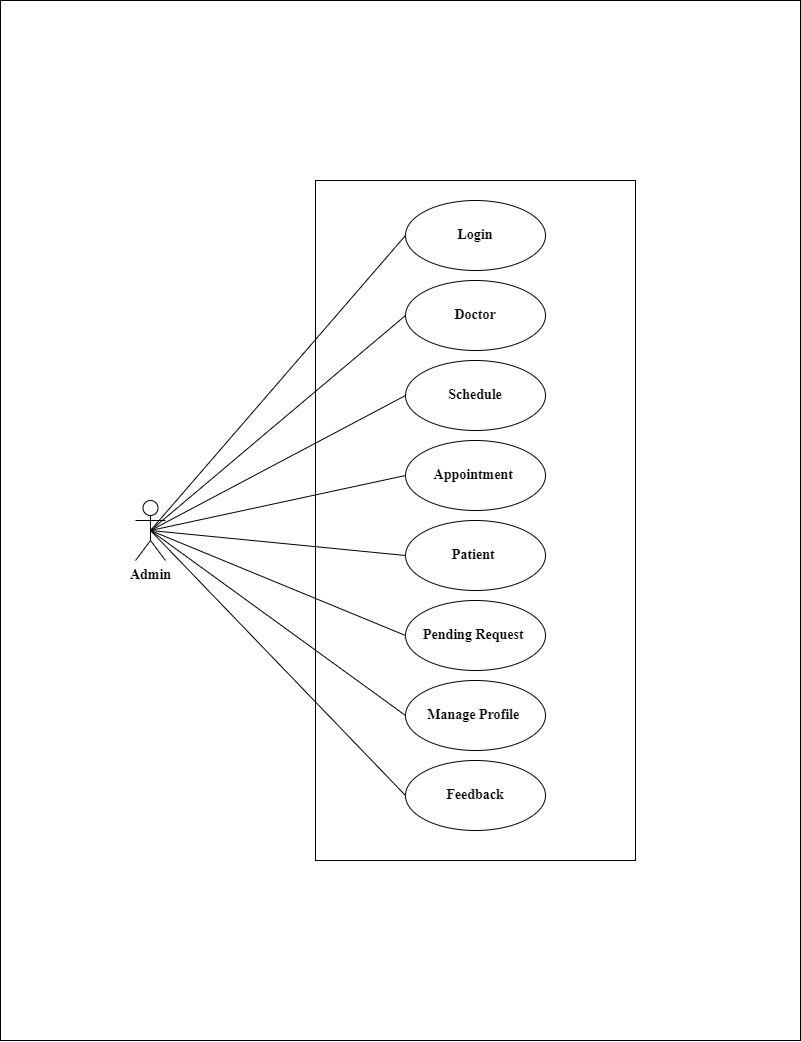

The diagram above was exported from draw.io. Its source (the exported page's mxGraphModel, read from the mxfile embedded in the PNG):
<mxGraphModel dx="2537" dy="1040" grid="1" gridSize="10" guides="1" tooltips="1" connect="1" arrows="1" fold="1" page="1" pageScale="1" pageWidth="850" pageHeight="1100" background="#FFFFFF" math="0" shadow="0">
  <root>
    <mxCell id="0" />
    <mxCell id="1" parent="0" />
    <mxCell id="cSaEsALt6V0efnoZzsNI-58" value="Admin" style="shape=umlActor;verticalLabelPosition=bottom;verticalAlign=top;html=1;fontStyle=1;fontSize=14;fontFamily=Times New Roman;" parent="1" vertex="1">
      <mxGeometry x="-675" y="520" width="30" height="60" as="geometry" />
    </mxCell>
    <mxCell id="cSaEsALt6V0efnoZzsNI-67" value="Login" style="ellipse;whiteSpace=wrap;html=1;fontStyle=1;fontSize=14;fontFamily=Times New Roman;" parent="1" vertex="1">
      <mxGeometry x="-405" y="220" width="140" height="70" as="geometry" />
    </mxCell>
    <mxCell id="cSaEsALt6V0efnoZzsNI-68" value="Doctor" style="ellipse;whiteSpace=wrap;html=1;fontStyle=1;fontSize=14;fontFamily=Times New Roman;" parent="1" vertex="1">
      <mxGeometry x="-405" y="300" width="140" height="70" as="geometry" />
    </mxCell>
    <mxCell id="cSaEsALt6V0efnoZzsNI-69" value="Schedule" style="ellipse;whiteSpace=wrap;html=1;fontStyle=1;fontSize=14;fontFamily=Times New Roman;" parent="1" vertex="1">
      <mxGeometry x="-405" y="380" width="140" height="70" as="geometry" />
    </mxCell>
    <mxCell id="cSaEsALt6V0efnoZzsNI-70" value="Patient&amp;nbsp;" style="ellipse;whiteSpace=wrap;html=1;fontStyle=1;fontSize=14;fontFamily=Times New Roman;" parent="1" vertex="1">
      <mxGeometry x="-405" y="540" width="140" height="70" as="geometry" />
    </mxCell>
    <mxCell id="cSaEsALt6V0efnoZzsNI-71" value="Pending Request&amp;nbsp;" style="ellipse;whiteSpace=wrap;html=1;fontStyle=1;fontSize=14;fontFamily=Times New Roman;" parent="1" vertex="1">
      <mxGeometry x="-405" y="620" width="140" height="70" as="geometry" />
    </mxCell>
    <mxCell id="cSaEsALt6V0efnoZzsNI-72" value="Manage Profile&amp;nbsp;" style="ellipse;whiteSpace=wrap;html=1;fontStyle=1;fontSize=14;fontFamily=Times New Roman;" parent="1" vertex="1">
      <mxGeometry x="-405" y="700" width="140" height="70" as="geometry" />
    </mxCell>
    <mxCell id="cSaEsALt6V0efnoZzsNI-73" value="Feedback" style="ellipse;whiteSpace=wrap;html=1;fontStyle=1;fontSize=14;fontFamily=Times New Roman;" parent="1" vertex="1">
      <mxGeometry x="-405" y="780" width="140" height="70" as="geometry" />
    </mxCell>
    <mxCell id="cSaEsALt6V0efnoZzsNI-77" value="" style="endArrow=none;html=1;rounded=0;exitX=0.5;exitY=0.5;exitDx=0;exitDy=0;exitPerimeter=0;entryX=0;entryY=0.5;entryDx=0;entryDy=0;fontStyle=1;fontSize=14;fontFamily=Times New Roman;" parent="1" source="cSaEsALt6V0efnoZzsNI-58" target="cSaEsALt6V0efnoZzsNI-67" edge="1">
      <mxGeometry width="50" height="50" relative="1" as="geometry">
        <mxPoint x="-650" y="560" as="sourcePoint" />
        <mxPoint x="-395" y="215" as="targetPoint" />
      </mxGeometry>
    </mxCell>
    <mxCell id="cSaEsALt6V0efnoZzsNI-78" value="" style="endArrow=none;html=1;rounded=0;exitX=0.5;exitY=0.5;exitDx=0;exitDy=0;exitPerimeter=0;entryX=0;entryY=0.5;entryDx=0;entryDy=0;fontStyle=1;fontSize=14;fontFamily=Times New Roman;" parent="1" source="cSaEsALt6V0efnoZzsNI-58" target="cSaEsALt6V0efnoZzsNI-68" edge="1">
      <mxGeometry width="50" height="50" relative="1" as="geometry">
        <mxPoint x="-640" y="570" as="sourcePoint" />
        <mxPoint x="-395" y="315" as="targetPoint" />
      </mxGeometry>
    </mxCell>
    <mxCell id="cSaEsALt6V0efnoZzsNI-79" value="" style="endArrow=none;html=1;rounded=0;exitX=0.5;exitY=0.5;exitDx=0;exitDy=0;exitPerimeter=0;entryX=0;entryY=0.5;entryDx=0;entryDy=0;fontStyle=1;fontSize=14;fontFamily=Times New Roman;" parent="1" source="cSaEsALt6V0efnoZzsNI-58" target="cSaEsALt6V0efnoZzsNI-69" edge="1">
      <mxGeometry width="50" height="50" relative="1" as="geometry">
        <mxPoint x="-630" y="580" as="sourcePoint" />
        <mxPoint x="-395" y="415" as="targetPoint" />
      </mxGeometry>
    </mxCell>
    <mxCell id="cSaEsALt6V0efnoZzsNI-80" value="" style="endArrow=none;html=1;rounded=0;exitX=0.5;exitY=0.5;exitDx=0;exitDy=0;exitPerimeter=0;entryX=0;entryY=0.5;entryDx=0;entryDy=0;fontStyle=1;fontSize=14;fontFamily=Times New Roman;" parent="1" source="cSaEsALt6V0efnoZzsNI-58" target="cSaEsALt6V0efnoZzsNI-70" edge="1">
      <mxGeometry width="50" height="50" relative="1" as="geometry">
        <mxPoint x="-620" y="590" as="sourcePoint" />
        <mxPoint x="-395" y="515" as="targetPoint" />
      </mxGeometry>
    </mxCell>
    <mxCell id="cSaEsALt6V0efnoZzsNI-81" value="" style="endArrow=none;html=1;rounded=0;exitX=0.5;exitY=0.5;exitDx=0;exitDy=0;exitPerimeter=0;entryX=0;entryY=0.5;entryDx=0;entryDy=0;fontStyle=1;fontSize=14;fontFamily=Times New Roman;" parent="1" source="cSaEsALt6V0efnoZzsNI-58" target="cSaEsALt6V0efnoZzsNI-71" edge="1">
      <mxGeometry width="50" height="50" relative="1" as="geometry">
        <mxPoint x="-610" y="600" as="sourcePoint" />
        <mxPoint x="-395" y="615" as="targetPoint" />
      </mxGeometry>
    </mxCell>
    <mxCell id="cSaEsALt6V0efnoZzsNI-82" value="" style="endArrow=none;html=1;rounded=0;exitX=0.5;exitY=0.5;exitDx=0;exitDy=0;exitPerimeter=0;entryX=0;entryY=0.5;entryDx=0;entryDy=0;fontStyle=1;fontSize=14;fontFamily=Times New Roman;" parent="1" source="cSaEsALt6V0efnoZzsNI-58" target="cSaEsALt6V0efnoZzsNI-72" edge="1">
      <mxGeometry width="50" height="50" relative="1" as="geometry">
        <mxPoint x="-600" y="610" as="sourcePoint" />
        <mxPoint x="-395" y="714" as="targetPoint" />
      </mxGeometry>
    </mxCell>
    <mxCell id="cSaEsALt6V0efnoZzsNI-83" value="" style="endArrow=none;html=1;rounded=0;exitX=0.5;exitY=0.5;exitDx=0;exitDy=0;exitPerimeter=0;entryX=0;entryY=0.5;entryDx=0;entryDy=0;fontStyle=1;fontSize=14;fontFamily=Times New Roman;" parent="1" source="cSaEsALt6V0efnoZzsNI-58" target="cSaEsALt6V0efnoZzsNI-73" edge="1">
      <mxGeometry width="50" height="50" relative="1" as="geometry">
        <mxPoint x="-590" y="620" as="sourcePoint" />
        <mxPoint x="-395" y="815" as="targetPoint" />
      </mxGeometry>
    </mxCell>
    <mxCell id="cSaEsALt6V0efnoZzsNI-84" value="" style="rounded=0;whiteSpace=wrap;html=1;fillColor=none;fontStyle=1;fontSize=14;fontFamily=Times New Roman;" parent="1" vertex="1">
      <mxGeometry x="-495" y="200" width="320" height="680" as="geometry" />
    </mxCell>
    <mxCell id="cSaEsALt6V0efnoZzsNI-85" value="" style="rounded=0;whiteSpace=wrap;html=1;fillColor=none;fontStyle=1;fontSize=14;fontFamily=Times New Roman;" parent="1" vertex="1">
      <mxGeometry x="-810" y="20" width="800" height="1040" as="geometry" />
    </mxCell>
    <mxCell id="Db4FDbcibkmXEX3OM5KP-1" value="Appointment&amp;nbsp;" style="ellipse;whiteSpace=wrap;html=1;fontStyle=1;fontSize=14;fontFamily=Times New Roman;" parent="1" vertex="1">
      <mxGeometry x="-405" y="460" width="140" height="70" as="geometry" />
    </mxCell>
    <mxCell id="Db4FDbcibkmXEX3OM5KP-3" value="" style="endArrow=none;html=1;rounded=0;exitX=0.5;exitY=0.5;exitDx=0;exitDy=0;exitPerimeter=0;entryX=0;entryY=0.5;entryDx=0;entryDy=0;fontStyle=1;fontSize=14;fontFamily=Times New Roman;" parent="1" source="cSaEsALt6V0efnoZzsNI-58" target="Db4FDbcibkmXEX3OM5KP-1" edge="1">
      <mxGeometry width="50" height="50" relative="1" as="geometry">
        <mxPoint x="-650" y="560" as="sourcePoint" />
        <mxPoint x="-395" y="425" as="targetPoint" />
      </mxGeometry>
    </mxCell>
  </root>
</mxGraphModel>